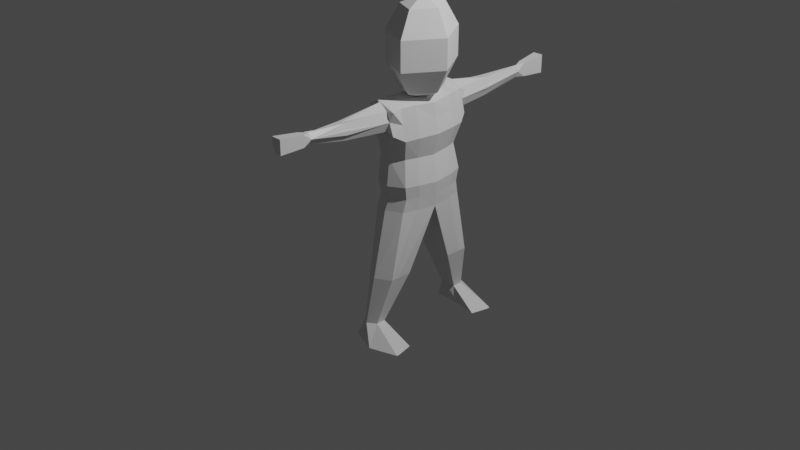 # Source: PLAYER_MODEL.blend  (saved by Blender 2.80.75; exported with 4.5.12 LTS)
import bpy
from mathutils import Matrix  # noqa: F401  (used for matrix-valued properties, if any)

bpy.ops.wm.read_factory_settings(use_empty=True)
scene = bpy.context.scene
scene.name = 'Scene'

# ---- collections
col_collection = bpy.data.collections.new('Collection'); scene.collection.children.link(col_collection)

# ---- materials (node trees are filled in below, after node groups)
mat_material = bpy.data.materials.new('Material')
mat_material.alpha_threshold = 0.0
mat_material.use_transparent_shadow = False
mat_material.line_color = (0.0, 0.0, 0.0, 1.0)

# ---- material node trees
mat_material.use_nodes = True; mat_material.node_tree.nodes.clear()
_N = mat_material.node_tree.nodes; _L = mat_material.node_tree.links
n0 = _N.new('ShaderNodeOutputMaterial'); n0.name = 'Material Output'; n0.location = (300, 300)
n1 = _N.new('ShaderNodeBsdfPrincipled'); n1.name = 'Principled BSDF'; n1.location = (10, 300)
n1.distribution = 'GGX'
n1.subsurface_method = 'BURLEY'
n1.inputs[2].default_value = 0.4
n1.inputs[3].default_value = 1.45
n1.inputs[27].default_value = (0.0, 0.0, 0.0, 1.0)
n1.inputs[28].default_value = 1.0
_L.new(n1.outputs[0], n0.inputs[0])
n0.is_active_output = True

# ---- world
world_world = bpy.data.worlds.new('World'); scene.world = world_world
world_world.use_nodes = True; world_world.node_tree.nodes.clear()
_N = world_world.node_tree.nodes; _L = world_world.node_tree.links
n0 = _N.new('ShaderNodeOutputWorld'); n0.name = 'World Output'; n0.location = (300, 300)
n1 = _N.new('ShaderNodeBackground'); n1.name = 'Background'; n1.location = (10, 300)
n1.inputs[0].default_value = (0.05088, 0.05088, 0.05088, 1.0)
_L.new(n1.outputs[0], n0.inputs[0])
n0.is_active_output = True
world_world.color = (0.05088, 0.05088, 0.05088)
world_world.use_sun_shadow = False
world_world.sun_shadow_jitter_overblur = 0.0

# ---- cameras
cam_camera = bpy.data.cameras.new('Camera')
cam_camera.clip_end = 100.0
cam_camera.ortho_scale = 7.314

# ---- lights
light_light = bpy.data.lights.new('Light', 'POINT')
light_light.transmission_factor = 0.0
light_light.energy = 1000.0
light_light.shadow_soft_size = 0.1
light_light.shadow_maximum_resolution = 0.006
light_light.use_absolute_resolution = True

# ---- meshes
me_cube = bpy.data.meshes.new('Cube')
me_cube.from_pydata([(0.4705, 0.85, 0.9942), (0.6336, 0.85, -0.9858), (0.4705, -0.7769, 0.9942), (0.6336, -0.7769, -0.9858), (-1.0, 0.8104, 1.0), (-1.0, 0.8104, -1.0), (-1.0, -0.8165, 1.0), (-1.0, -0.8165, -1.0), (-1.0, 0.003294, -1.0), (0.8889, 0.0, 0.9925), (-1.0, 0.0, 1.0), (1.0, 0.003294, -1.0), (0.7937, 0.85, 0.4108), (-1.0, -0.8165, 0.403), (0.7937, -0.7769, 0.4108), (-1.0, 0.8104, 0.403), (1.159, 0.0, 0.4273), (-1.0, 0.0, 0.403), (0.5269, 0.7448, 0.01192), (0.5269, -0.6779, 0.01192), (-1.001, 0.7102, -0.002296), (0.8696, 0.001529, -0.002296), (-1.001, 0.001529, -0.002296), (-1.001, -0.7125, -0.002296), (-0.6114, 3.892, 1.036), (-0.07603, 3.892, 1.036), (-0.07603, 3.892, 0.674), (-0.6114, 3.892, 0.674), (-0.6114, -3.642, 1.041), (-0.07603, -3.642, 1.041), (-0.07603, -3.642, 0.7566), (1.997, 1.37, -3.471), (-0.7667, 1.37, -3.471), (1.794, 0.8874, -3.471), (-0.7667, 0.9735, -3.471), (-0.7667, -1.166, -3.487), (-0.7667, -1.544, -3.487), (1.997, -1.544, -3.487), (1.794, -1.08, -3.487), (-0.004667, 1.0, -1.0), (-0.5041, -1.0, 1.115), (-0.1621, -0.9604, -0.9858), (-0.5041, 1.0, 1.115), (-0.004667, 0.0, -1.0), (-0.5041, 0.0, 1.115), (-0.004667, 1.0, 0.403), (-0.004667, -1.0, 0.403), (-0.06999, -0.873, -0.002296), (-0.06999, 0.876, -0.002296), (-0.345, 3.892, 1.036), (-0.345, 3.892, 0.674), (-0.345, -3.642, 1.041), (-0.345, -3.642, 0.7566), (0.6085, 1.573, -3.471), (0.6085, 0.9735, -3.471), (0.6085, -1.766, -3.487), (0.6085, -1.166, -3.487), (-1.0, 0.5, 1.0), (0.8425, 0.5396, -0.9858), (-1.0, 0.5, -1.0), (0.6747, 0.5396, 1.012), (0.9979, 0.5396, 0.4281), (-1.0, 0.5, 0.403), (-1.001, 0.4388, -0.002296), (0.7223, 0.4734, 0.01192), (1.997, 1.273, -3.471), (-0.7667, 1.273, -3.471), (0.6085, 1.273, -3.471), (-0.5041, 0.5, 1.115), (-1.0, -0.5, -1.0), (0.6747, -0.4604, 1.012), (-1.0, -0.5, 1.0), (0.8425, -0.4604, -0.9858), (-1.0, -0.5, 0.403), (0.9979, -0.4604, 0.4281), (0.7223, -0.4011, 0.01192), (-1.001, -0.4357, -0.002296), (-0.7667, -1.466, -3.487), (1.997, -1.466, -3.487), (0.6085, -1.466, -3.487), (-0.5041, -0.5, 1.115), (-1.0, -0.8165, 0.7015), (0.6321, 0.85, 0.7025), (0.6321, -0.7769, 0.7025), (-1.0, 0.8104, 0.7015), (0.9979, 0.0, 0.719), (-1.0, 0.0, 0.7015), (-0.07603, 3.892, 0.8551), (-0.6114, 3.892, 0.8551), (-0.6114, -3.642, 0.8988), (-0.07603, -3.642, 0.8988), (-0.345, -3.642, 0.8988), (-0.345, 3.892, 0.8551), (0.8363, 0.5396, 0.7198), (-1.0, 0.5, 0.7015), (-1.0, -0.5, 0.7015), (0.8363, -0.4604, 0.7198), (-0.3452, -2.04, 0.6286), (-0.3452, -2.04, 0.9463), (0.05286, -2.04, 0.7874), (-0.7395, -2.04, 0.7874), (-0.3452, 2.022, 0.5933), (-0.3452, 2.022, 0.9438), (0.05286, 2.022, 0.7686), (-0.7395, 2.022, 0.7686), (-0.3443, 3.146, 0.7048), (-0.3443, 3.146, 0.9459), (-0.2031, 3.146, 0.8254), (-0.4841, 3.146, 0.8254), (-0.3445, -2.868, 0.7486), (-0.3445, -2.868, 0.9557), (-0.142, -2.868, 0.8522), (-0.5451, -2.868, 0.8522), (-0.2739, -1.057, 0.6067), (-0.2739, -1.057, 1.094), (0.4041, -1.057, 0.7929), (-0.9456, -1.057, 0.7929), (-0.2739, 1.042, 0.6005), (-0.2739, 1.042, 1.094), (0.4094, 1.042, 0.7899), (-0.951, 1.042, 0.7899), (-0.6114, -3.642, 0.8988), (-0.4065, -3.642, 0.7566), (-0.5333, -2.04, 0.6286), (-0.7395, -2.04, 0.8248), (-0.5283, -2.04, 0.9463), (-0.7395, -2.04, 0.7507), (0.05286, -2.04, 0.7506), (-0.1453, -2.04, 0.9463), (-0.1453, -2.04, 0.6286), (0.05286, -2.04, 0.8251), (-0.5282, 2.022, 0.9438), (-0.7395, 2.022, 0.7482), (-0.5282, 2.022, 0.5933), (-0.7395, 2.022, 0.7893), (0.05286, 2.022, 0.7482), (-0.1452, 2.022, 0.9438), (0.05286, 2.022, 0.7893), (-0.1452, 2.022, 0.5933), (-0.4841, 3.146, 0.8254), (-0.3443, 3.146, 0.9459), (-0.5168, 3.338, 0.9691), (-0.3443, 3.146, 0.9459), (-0.2031, 3.146, 0.8254), (-0.1705, 3.338, 0.9691), (-0.3443, 3.146, 0.7048), (-0.4841, 3.146, 0.8254), (-0.517, 3.339, 0.6969), (-0.2031, 3.146, 0.8254), (-0.3443, 3.146, 0.7048), (-0.1703, 3.339, 0.6969), (-0.5451, -2.868, 0.9448), (-0.3398, -2.868, 0.7486), (-0.3445, -2.868, 0.9557), (-0.5451, -2.868, 0.8522), (-0.5617, -3.062, 0.9771), (-0.142, -2.868, 0.8522), (-0.3403, -2.868, 0.9557), (-0.1255, -3.062, 0.9771), (-0.3403, -2.868, 0.7486), (-0.142, -2.868, 0.8522), (-0.1254, -3.063, 0.7506), (-0.9456, -1.057, 0.7929), (-0.7339, -1.057, 0.9791), (-1.0, -1.0, 1.0), (0.206, -1.057, 0.9791), (0.4041, -1.057, 0.7929), (0.5987, -1.038, 0.9859), (0.4041, -1.057, 0.7929), (0.206, -1.057, 0.6067), (0.5884, -1.039, 0.5437), (-0.7388, -1.057, 0.6067), (-0.9456, -1.057, 0.7929), (-0.9943, -1.006, 0.4242), (-0.951, 1.042, 0.7899), (-0.7392, 1.042, 0.6005), (-0.9972, 1.002, 0.4145), (0.2115, 1.042, 0.6005), (0.4094, 1.042, 0.7899), (0.5945, 1.029, 0.5386), (-0.7392, 1.042, 0.9792), (-0.951, 1.042, 0.7899), (-1.0, 1.0, 1.0), (0.4094, 1.042, 0.7899), (0.2115, 1.042, 0.9792), (0.6044, 1.028, 0.9861), (-0.7528, -1.149, -2.24), (0.7522, -1.149, -2.24), (0.7522, -0.6368, -2.24), (-0.7528, -0.6368, -2.24), (-0.003801, -0.6044, -2.24), (-0.003801, -1.357, -2.24), (-0.7528, -0.9806, -2.24), (0.7522, -0.9806, -2.24), (0.7801, 1.071, -2.236), (-0.7806, 1.071, -2.236), (-0.7806, 0.5297, -2.236), (0.7801, 0.5297, -2.236), (-0.003899, 0.4971, -2.236), (-0.003899, 1.277, -2.236), (0.7801, 0.8873, -2.236), (-0.7806, 0.8873, -2.236), (0.2697, 1.225, -3.138), (-0.1544, 0.9379, -3.138), (-0.1544, 1.36, -3.138), (0.2697, 1.149, -3.138), (-0.5746, 1.149, -3.138), (-0.5746, 1.225, -3.138), (-0.5746, 0.9966, -3.138), (0.2697, 0.9966, -3.138), (-0.5877, -1.382, -3.162), (0.246, -1.171, -3.162), (-0.1728, -1.109, -3.162), (-0.1728, -1.526, -3.162), (-0.5877, -1.318, -3.162), (0.246, -1.318, -3.162), (0.246, -1.382, -3.162), (-0.5877, -1.171, -3.162), (0.735, 0.8256, -0.4869), (0.735, -0.754, -0.4869), (-1.014, 0.7872, -0.5011), (1.127, 0.0002948, -0.5011), (-1.014, 0.0002948, -0.5011), (-1.014, -0.7925, -0.5011), (0.05178, 0.9712, -0.5011), (-0.03534, -0.9501, -0.494), (0.9587, 0.5242, -0.4869), (-1.014, 0.4858, -0.5011), (-1.014, -0.4852, -0.5011), (0.9587, -0.4467, -0.4869), (0.6934, 0.7767, -0.7367), (0.6934, -0.7075, -0.7367), (-0.9292, 0.7406, -0.7503), (1.057, 0.001225, -0.7503), (-0.9292, 0.001225, -0.7503), (0.05946, 0.9135, -0.7503), (-0.05787, -0.8832, -0.7401), (0.901, 0.4935, -0.7367), (-0.9292, 0.4574, -0.7503), (-0.9292, -0.4549, -0.7503), (0.901, -0.4188, -0.7367), (-0.9292, -0.7436, -0.7503)], [], [(80, 71, 6, 40), (116, 172, 124, 100), (94, 57, 4, 84), (213, 210, 36, 55), (96, 70, 2, 83), (144, 143, 107, 87, 25), (93, 60, 9, 85), (204, 202, 31, 53), (95, 71, 10, 86), (68, 57, 10, 44), (76, 73, 17, 22), (64, 61, 16, 21), (48, 45, 12, 18), (75, 74, 14, 19), (63, 62, 15, 20), (47, 46, 13, 23), (225, 47, 23, 223), (227, 63, 20, 220), (229, 75, 19, 219), (224, 48, 18, 218), (226, 64, 21, 221), (228, 76, 22, 222), (92, 49, 25, 87), (147, 146, 108, 88, 27), (150, 149, 105, 50, 26), (155, 154, 112, 89, 28), (91, 51, 28, 89), (158, 157, 110, 51, 29), (161, 160, 111, 90, 30), (6, 81, 116, 162, 164), (67, 65, 33, 54), (206, 207, 32, 66), (203, 208, 34, 54), (205, 209, 33, 65), (79, 78, 37, 55), (212, 211, 38, 56), (215, 216, 37, 78), (214, 217, 35, 77), (217, 212, 56, 35), (77, 79, 55, 36), (209, 203, 54, 33), (66, 67, 54, 34), (112, 151, 121, 89), (111, 156, 158, 29, 90), (90, 29, 51, 91), (107, 148, 150, 26, 87), (108, 139, 141, 24, 88), (88, 24, 49, 92), (220, 20, 48, 224), (219, 19, 47, 225), (19, 14, 46, 47), (20, 15, 45, 48), (60, 68, 44, 9), (207, 204, 53, 32), (216, 213, 55, 37), (70, 80, 40, 2), (0, 42, 68, 60), (32, 53, 67, 66), (202, 205, 65, 31), (208, 206, 66, 34), (53, 31, 65, 67), (218, 18, 64, 226), (222, 22, 63, 227), (22, 17, 62, 63), (18, 12, 61, 64), (42, 4, 57, 68), (82, 0, 60, 93), (86, 10, 57, 94), (9, 44, 80, 70), (35, 56, 79, 77), (210, 214, 77, 36), (211, 215, 78, 38), (56, 38, 78, 79), (223, 23, 76, 228), (221, 21, 75, 229), (21, 16, 74, 75), (23, 13, 73, 76), (81, 6, 71, 95), (85, 9, 70, 96), (44, 10, 71, 80), (16, 85, 96, 74), (13, 81, 95, 73), (17, 86, 94, 62), (12, 82, 93, 61), (27, 88, 92, 50), (30, 90, 91, 52), (109, 159, 161, 30, 52), (152, 109, 52, 122), (106, 142, 144, 25, 49), (50, 92, 87, 26), (73, 95, 86, 17), (61, 93, 85, 16), (105, 145, 147, 27, 50), (74, 96, 83, 14), (62, 94, 84, 15), (110, 153, 155, 28, 51), (99, 127, 156, 111), (120, 181, 132, 104), (97, 129, 159, 109), (123, 97, 109, 152), (168, 115, 99, 130), (165, 114, 98, 128), (162, 116, 100, 126), (100, 124, 151, 112), (118, 184, 136, 102), (135, 103, 107, 143), (131, 102, 106, 140), (141, 140, 106, 49, 24), (177, 117, 101, 138), (174, 120, 104, 134), (102, 136, 142, 106), (104, 132, 139, 108), (117, 175, 133, 101), (103, 137, 148, 107), (101, 133, 145, 105), (119, 178, 137, 103), (138, 101, 105, 149), (134, 104, 108, 146), (183, 119, 103, 135), (180, 118, 102, 131), (114, 163, 125, 98), (113, 169, 129, 97), (115, 166, 127, 99), (98, 125, 153, 110), (130, 99, 111, 160), (128, 98, 110, 157), (126, 100, 112, 154), (171, 113, 97, 123), (15, 84, 120, 174, 176), (2, 40, 114, 165, 167), (14, 83, 115, 168, 170), (13, 46, 113, 171, 173), (81, 13, 173, 172, 116), (83, 2, 167, 166, 115), (46, 14, 170, 169, 113), (40, 6, 164, 163, 114), (0, 82, 119, 183, 185), (12, 45, 117, 177, 179), (4, 42, 118, 180, 182), (82, 12, 179, 178, 119), (84, 4, 182, 181, 120), (42, 0, 185, 184, 118), (45, 15, 176, 175, 117), (139, 140, 141), (142, 143, 144), (145, 146, 147), (148, 149, 150), (153, 154, 155), (156, 157, 158), (159, 160, 161), (162, 163, 164), (165, 166, 167), (168, 169, 170), (171, 172, 173), (174, 175, 176), (177, 178, 179), (180, 181, 182), (183, 184, 185), (152, 122, 121, 151), (171, 123, 124, 172), (153, 125, 126, 154), (156, 127, 128, 157), (159, 129, 130, 160), (180, 131, 132, 181), (145, 133, 134, 146), (183, 135, 136, 184), (148, 137, 138, 149), (131, 140, 139, 132), (135, 143, 142, 136), (123, 152, 151, 124), (125, 163, 162, 126), (127, 166, 165, 128), (129, 169, 168, 130), (133, 175, 174, 134), (137, 178, 177, 138), (52, 91, 89, 121, 122), (11, 72, 193, 188), (7, 69, 192, 186), (3, 41, 191, 187), (8, 43, 190, 189), (69, 8, 189, 192), (72, 3, 187, 193), (43, 11, 188, 190), (41, 7, 186, 191), (8, 59, 201, 196), (1, 58, 200, 194), (5, 39, 199, 195), (11, 43, 198, 197), (58, 11, 197, 200), (43, 8, 196, 198), (59, 5, 195, 201), (39, 1, 194, 199), (196, 201, 206, 208), (194, 200, 205, 202), (195, 199, 204, 207), (197, 198, 203, 209), (200, 197, 209, 205), (198, 196, 208, 203), (201, 195, 207, 206), (199, 194, 202, 204), (188, 193, 215, 211), (186, 192, 214, 210), (187, 191, 213, 216), (189, 190, 212, 217), (192, 189, 217, 214), (193, 187, 216, 215), (190, 188, 211, 212), (191, 186, 210, 213), (233, 221, 229, 240), (241, 223, 228, 239), (234, 222, 227, 238), (230, 218, 226, 237), (231, 219, 225, 236), (232, 220, 224, 235), (239, 228, 222, 234), (237, 226, 221, 233), (235, 224, 218, 230), (240, 229, 219, 231), (238, 227, 220, 232), (236, 225, 223, 241), (41, 236, 241, 7), (59, 238, 232, 5), (72, 240, 231, 3), (39, 235, 230, 1), (58, 237, 233, 11), (69, 239, 234, 8), (5, 232, 235, 39), (3, 231, 236, 41), (1, 230, 237, 58), (8, 234, 238, 59), (7, 241, 239, 69), (11, 233, 240, 72)])
_uv = me_cube.uv_layers.new(name='UVMap')
_uv.uv.foreach_set('vector', [0.5006, 0.1875, 0.625, 0.1875, 0.625, 0.25, 0.5006, 0.25, 0.5877, 0.5, 0.5877, 0.5, 0.5962, 0.5, 0.5877, 0.5, 0.5877, 0.6875, 0.625, 0.6875, 0.625, 0.75, 0.5877, 0.75, 0.375, 0.3756, 0.375, 0.5, 0.375, 0.5, 0.375, 0.3756, 0.3377, 0.6875, 0.375, 0.6875, 0.375, 0.75, 0.3377, 0.75, 0.375, 0.5, 0.3377, 0.5, 0.3377, 0.5, 0.3377, 0.5, 0.375, 0.5, 0.3377, 0.5625, 0.375, 0.5625, 0.375, 0.625, 0.3377, 0.625, 0.625, 0.6244, 0.625, 0.75, 0.625, 0.75, 0.625, 0.6244, 0.5877, 0.5625, 0.625, 0.5625, 0.625, 0.625, 0.5877, 0.625, 0.5006, 0.0625, 0.625, 0.0625, 0.625, 0.125, 0.5006, 0.125, 0.4627, 0.5625, 0.5504, 0.5625, 0.5504, 0.625, 0.4627, 0.625, 0.2127, 0.5625, 0.3004, 0.5625, 0.3004, 0.625, 0.2127, 0.625, 0.7127, 0.6244, 0.8004, 0.6244, 0.8004, 0.75, 0.7127, 0.75, 0.2127, 0.6875, 0.3004, 0.6875, 0.3004, 0.75, 0.2127, 0.75, 0.4627, 0.6875, 0.5504, 0.6875, 0.5504, 0.75, 0.4627, 0.75, 0.4627, 0.3756, 0.5504, 0.3756, 0.5504, 0.5, 0.4627, 0.5, 0.4188, 0.3756, 0.4627, 0.3756, 0.4627, 0.5, 0.4188, 0.5, 0.4188, 0.6875, 0.4627, 0.6875, 0.4627, 0.75, 0.4188, 0.75, 0.1688, 0.6875, 0.2127, 0.6875, 0.2127, 0.75, 0.1688, 0.75, 0.6688, 0.6244, 0.7127, 0.6244, 0.7127, 0.75, 0.6688, 0.75, 0.1688, 0.5625, 0.2127, 0.5625, 0.2127, 0.625, 0.1688, 0.625, 0.4188, 0.5625, 0.4627, 0.5625, 0.4627, 0.625, 0.4188, 0.625, 0.8377, 0.6244, 0.875, 0.6244, 0.875, 0.75, 0.8377, 0.75, 0.5504, 0.75, 0.5877, 0.75, 0.5877, 0.75, 0.5877, 0.75, 0.5504, 0.75, 0.8004, 0.75, 0.8004, 0.6244, 0.8004, 0.6244, 0.8004, 0.6244, 0.8004, 0.75, 0.625, 0.5, 0.5877, 0.5, 0.5877, 0.5, 0.5877, 0.5, 0.625, 0.5, 0.5877, 0.3756, 0.625, 0.3756, 0.625, 0.5, 0.5877, 0.5, 0.375, 0.25, 0.498, 0.25, 0.5006, 0.25, 0.5006, 0.25, 0.375, 0.25, 0.3004, 0.75, 0.3377, 0.75, 0.3377, 0.75, 0.3377, 0.75, 0.3004, 0.75, 0.625, 0.5, 0.5877, 0.5, 0.5877, 0.5, 0.5877, 0.5, 0.625, 0.5, 0.4994, 0.8125, 0.625, 0.8125, 0.625, 0.875, 0.4994, 0.875, 0.375, 0.6875, 0.375, 0.75, 0.375, 0.75, 0.375, 0.6875, 0.4994, 0.875, 0.375, 0.875, 0.375, 0.875, 0.4994, 0.875, 0.125, 0.5625, 0.125, 0.625, 0.125, 0.625, 0.125, 0.5625, 0.4994, 0.9375, 0.625, 0.9375, 0.625, 1.0, 0.4994, 1.0, 0.4994, 0.875, 0.625, 0.875, 0.625, 0.875, 0.4994, 0.875, 0.125, 0.6875, 0.125, 0.75, 0.125, 0.75, 0.125, 0.6875, 0.375, 0.5625, 0.375, 0.625, 0.375, 0.625, 0.375, 0.5625, 0.375, 0.875, 0.4994, 0.875, 0.4994, 0.875, 0.375, 0.875, 0.375, 0.9375, 0.4994, 0.9375, 0.4994, 1.0, 0.375, 1.0, 0.625, 0.875, 0.4994, 0.875, 0.4994, 0.875, 0.625, 0.875, 0.375, 0.8125, 0.4994, 0.8125, 0.4994, 0.875, 0.375, 0.875, 0.5877, 0.5, 0.6186, 0.5, 0.5877, 0.5, 0.5877, 0.5, 0.3377, 0.75, 0.3377, 0.75, 0.375, 0.75, 0.375, 0.75, 0.3377, 0.75, 0.5877, 0.25, 0.625, 0.25, 0.625, 0.3756, 0.5877, 0.3756, 0.3377, 0.5, 0.3377, 0.5, 0.3004, 0.5, 0.3004, 0.5, 0.3377, 0.5, 0.5877, 0.75, 0.5877, 0.75, 0.625, 0.75, 0.625, 0.75, 0.5877, 0.75, 0.8377, 0.5, 0.875, 0.5, 0.875, 0.6244, 0.8377, 0.6244, 0.6688, 0.5, 0.7127, 0.5, 0.7127, 0.6244, 0.6688, 0.6244, 0.4188, 0.25, 0.4627, 0.25, 0.4627, 0.3756, 0.4188, 0.3756, 0.4627, 0.25, 0.5504, 0.25, 0.5504, 0.3756, 0.4627, 0.3756, 0.7127, 0.5, 0.8004, 0.5, 0.8004, 0.6244, 0.7127, 0.6244, 0.375, 0.0625, 0.5006, 0.0625, 0.5006, 0.125, 0.375, 0.125, 0.625, 0.5, 0.625, 0.6244, 0.625, 0.6244, 0.625, 0.5, 0.375, 0.25, 0.375, 0.3756, 0.375, 0.3756, 0.375, 0.25, 0.375, 0.1875, 0.5006, 0.1875, 0.5006, 0.25, 0.375, 0.25, 0.375, 0.0, 0.5006, 0.0, 0.5006, 0.0625, 0.375, 0.0625, 0.375, 0.75, 0.4994, 0.75, 0.4994, 0.8125, 0.375, 0.8125, 0.125, 0.5, 0.125, 0.5625, 0.125, 0.5625, 0.125, 0.5, 0.375, 0.625, 0.375, 0.6875, 0.375, 0.6875, 0.375, 0.625, 0.4994, 0.75, 0.625, 0.75, 0.625, 0.8125, 0.4994, 0.8125, 0.1688, 0.5, 0.2127, 0.5, 0.2127, 0.5625, 0.1688, 0.5625, 0.4188, 0.625, 0.4627, 0.625, 0.4627, 0.6875, 0.4188, 0.6875, 0.4627, 0.625, 0.5504, 0.625, 0.5504, 0.6875, 0.4627, 0.6875, 0.2127, 0.5, 0.3004, 0.5, 0.3004, 0.5625, 0.2127, 0.5625, 0.5006, 0.0, 0.625, 0.0, 0.625, 0.0625, 0.5006, 0.0625, 0.3377, 0.5, 0.375, 0.5, 0.375, 0.5625, 0.3377, 0.5625, 0.5877, 0.625, 0.625, 0.625, 0.625, 0.6875, 0.5877, 0.6875, 0.375, 0.125, 0.5006, 0.125, 0.5006, 0.1875, 0.375, 0.1875, 0.375, 0.875, 0.4994, 0.875, 0.4994, 0.9375, 0.375, 0.9375, 0.375, 0.5, 0.375, 0.5625, 0.375, 0.5625, 0.375, 0.5, 0.125, 0.625, 0.125, 0.6875, 0.125, 0.6875, 0.125, 0.625, 0.4994, 0.875, 0.625, 0.875, 0.625, 0.9375, 0.4994, 0.9375, 0.4188, 0.5, 0.4627, 0.5, 0.4627, 0.5625, 0.4188, 0.5625, 0.1688, 0.625, 0.2127, 0.625, 0.2127, 0.6875, 0.1688, 0.6875, 0.2127, 0.625, 0.3004, 0.625, 0.3004, 0.6875, 0.2127, 0.6875, 0.4627, 0.5, 0.5504, 0.5, 0.5504, 0.5625, 0.4627, 0.5625, 0.5877, 0.5, 0.625, 0.5, 0.625, 0.5625, 0.5877, 0.5625, 0.3377, 0.625, 0.375, 0.625, 0.375, 0.6875, 0.3377, 0.6875, 0.5006, 0.125, 0.625, 0.125, 0.625, 0.1875, 0.5006, 0.1875, 0.3004, 0.625, 0.3377, 0.625, 0.3377, 0.6875, 0.3004, 0.6875, 0.5504, 0.5, 0.5877, 0.5, 0.5877, 0.5625, 0.5504, 0.5625, 0.5504, 0.625, 0.5877, 0.625, 0.5877, 0.6875, 0.5504, 0.6875, 0.3004, 0.5, 0.3377, 0.5, 0.3377, 0.5625, 0.3004, 0.5625, 0.8004, 0.5, 0.8377, 0.5, 0.8377, 0.6244, 0.8004, 0.6244, 0.5504, 0.25, 0.5877, 0.25, 0.5877, 0.3756, 0.5504, 0.3756, 0.5504, 0.3756, 0.5504, 0.373, 0.5504, 0.25, 0.5504, 0.25, 0.5504, 0.3756, 0.5504, 0.3729, 0.5504, 0.3756, 0.5504, 0.3756, 0.5504, 0.4043, 0.5006, 0.0, 0.5006, 0.0, 0.375, 0.0, 0.375, 0.0, 0.5006, 0.0, 0.8004, 0.6244, 0.8377, 0.6244, 0.8377, 0.75, 0.8004, 0.75, 0.5504, 0.5625, 0.5877, 0.5625, 0.5877, 0.625, 0.5504, 0.625, 0.3004, 0.5625, 0.3377, 0.5625, 0.3377, 0.625, 0.3004, 0.625, 0.8004, 0.6244, 0.8004, 0.6244, 0.8004, 0.5, 0.8004, 0.5, 0.8004, 0.6244, 0.3004, 0.6875, 0.3377, 0.6875, 0.3377, 0.75, 0.3004, 0.75, 0.5504, 0.6875, 0.5877, 0.6875, 0.5877, 0.75, 0.5504, 0.75, 0.5006, 0.25, 0.5006, 0.25, 0.625, 0.25, 0.625, 0.25, 0.5006, 0.25, 0.3377, 0.75, 0.3284, 0.75, 0.3377, 0.75, 0.3377, 0.75, 0.5877, 0.75, 0.5877, 0.75, 0.5834, 0.75, 0.5877, 0.75, 0.5504, 0.3756, 0.5504, 0.3125, 0.5504, 0.373, 0.5504, 0.3756, 0.5504, 0.435, 0.5504, 0.3756, 0.5504, 0.3756, 0.5504, 0.3732, 0.3377, 0.75, 0.3377, 0.75, 0.3377, 0.75, 0.3463, 0.75, 0.4117, 0.25, 0.5006, 0.25, 0.5006, 0.25, 0.4375, 0.25, 0.5877, 0.5, 0.5877, 0.5, 0.5877, 0.5, 0.5793, 0.5, 0.5877, 0.5, 0.5971, 0.5, 0.6179, 0.5, 0.5877, 0.5, 0.5006, 0.0, 0.4114, 0.0, 0.4375, 0.0, 0.5006, 0.0, 0.3331, 0.5, 0.3377, 0.5, 0.3377, 0.5, 0.3377, 0.5, 0.5583, 0.0, 0.5006, 0.0, 0.5006, 0.0, 0.5006, 0.0, 0.625, 0.0, 0.5006, 0.0, 0.5006, 0.0, 0.5006, 0.0, 0.625, 0.0, 0.8004, 0.7136, 0.8004, 0.6244, 0.8004, 0.6244, 0.8004, 0.6875, 0.5877, 0.75, 0.5877, 0.75, 0.5877, 0.75, 0.5921, 0.75, 0.5006, 0.0, 0.4375, 0.0, 0.5006, 0.0, 0.5006, 0.0, 0.5877, 0.75, 0.5831, 0.75, 0.5877, 0.75, 0.5877, 0.75, 0.8004, 0.6244, 0.8004, 0.5389, 0.8004, 0.5666, 0.8004, 0.6244, 0.3377, 0.5, 0.3423, 0.5, 0.3377, 0.5, 0.3377, 0.5, 0.8004, 0.6244, 0.8004, 0.5666, 0.8004, 0.6244, 0.8004, 0.6244, 0.3377, 0.5, 0.3377, 0.5, 0.342, 0.5, 0.3377, 0.5, 0.8004, 0.6875, 0.8004, 0.6244, 0.8004, 0.6244, 0.8004, 0.6244, 0.5923, 0.75, 0.5877, 0.75, 0.5877, 0.75, 0.5877, 0.75, 0.3377, 0.5, 0.3377, 0.5, 0.3377, 0.5, 0.3334, 0.5, 0.5861, 0.0, 0.5006, 0.0, 0.5006, 0.0, 0.5583, 0.0, 0.5006, 0.25, 0.5858, 0.25, 0.5584, 0.25, 0.5006, 0.25, 0.5504, 0.3756, 0.5504, 0.2867, 0.5504, 0.3125, 0.5504, 0.3756, 0.3377, 0.75, 0.3377, 0.75, 0.3293, 0.75, 0.3377, 0.75, 0.5006, 0.25, 0.5584, 0.25, 0.5006, 0.25, 0.5006, 0.25, 0.3472, 0.75, 0.3377, 0.75, 0.3377, 0.75, 0.3377, 0.75, 0.4375, 0.25, 0.5006, 0.25, 0.5006, 0.25, 0.498, 0.25, 0.5784, 0.5, 0.5877, 0.5, 0.5877, 0.5, 0.5877, 0.5, 0.5504, 0.4617, 0.5504, 0.3756, 0.5504, 0.3756, 0.5504, 0.435, 0.5504, 0.75, 0.5877, 0.75, 0.5877, 0.75, 0.5877, 0.75, 0.5504, 0.75, 0.375, 0.25, 0.5006, 0.25, 0.5006, 0.25, 0.4117, 0.25, 0.375, 0.25, 0.3004, 0.75, 0.3377, 0.75, 0.3377, 0.75, 0.3377, 0.75, 0.3004, 0.75, 0.5504, 0.5, 0.5504, 0.3756, 0.5504, 0.3756, 0.5504, 0.4617, 0.5504, 0.5, 0.5877, 0.5, 0.5504, 0.5, 0.5504, 0.5, 0.5877, 0.5, 0.5877, 0.5, 0.3377, 0.75, 0.375, 0.75, 0.375, 0.75, 0.3377, 0.75, 0.3377, 0.75, 0.5504, 0.3756, 0.5504, 0.25, 0.5504, 0.25, 0.5504, 0.2867, 0.5504, 0.3756, 0.5006, 0.25, 0.625, 0.25, 0.625, 0.25, 0.5858, 0.25, 0.5006, 0.25, 0.375, 0.5, 0.3377, 0.5, 0.3377, 0.5, 0.3377, 0.5, 0.375, 0.5, 0.8004, 0.75, 0.8004, 0.6244, 0.8004, 0.6244, 0.8004, 0.7136, 0.8004, 0.75, 0.625, 0.0, 0.5006, 0.0, 0.5006, 0.0, 0.5861, 0.0, 0.625, 0.0, 0.3377, 0.5, 0.3004, 0.5, 0.3004, 0.5, 0.3377, 0.5, 0.3377, 0.5, 0.5877, 0.75, 0.625, 0.75, 0.625, 0.75, 0.5877, 0.75, 0.5877, 0.75, 0.5006, 0.0, 0.375, 0.0, 0.375, 0.0, 0.4114, 0.0, 0.5006, 0.0, 0.8004, 0.6244, 0.8004, 0.5, 0.8004, 0.5, 0.8004, 0.5389, 0.8004, 0.6244, 0.5877, 0.75, 0.625, 0.75, 0.625, 0.75, 0.5006, 0.0, 0.375, 0.0, 0.375, 0.0, 0.8004, 0.6244, 0.8004, 0.5, 0.8004, 0.5, 0.3377, 0.5, 0.3004, 0.5, 0.3004, 0.5, 0.5006, 0.25, 0.625, 0.25, 0.625, 0.25, 0.3377, 0.75, 0.375, 0.75, 0.375, 0.75, 0.5504, 0.373, 0.5504, 0.25, 0.5504, 0.25, 0.5877, 0.5, 0.625, 0.5, 0.625, 0.5, 0.4117, 0.25, 0.375, 0.25, 0.375, 0.25, 0.3377, 0.75, 0.3004, 0.75, 0.3004, 0.75, 0.5504, 0.4617, 0.5504, 0.5005, 0.5504, 0.5, 0.5877, 0.75, 0.5504, 0.75, 0.5504, 0.75, 0.8004, 0.7136, 0.8004, 0.75, 0.8004, 0.75, 0.5861, 0.0, 0.625, 0.0, 0.625, 0.0, 0.3377, 0.5, 0.375, 0.5, 0.375, 0.5, 0.5504, 0.3729, 0.5504, 0.4043, 0.5877, 0.5, 0.6186, 0.5, 0.5504, 0.4617, 0.5504, 0.435, 0.5962, 0.5, 0.5877, 0.5, 0.5006, 0.25, 0.5584, 0.25, 0.625, 0.25, 0.625, 0.25, 0.3377, 0.75, 0.3284, 0.75, 0.375, 0.75, 0.375, 0.75, 0.5504, 0.373, 0.5504, 0.3125, 0.5504, 0.25, 0.5504, 0.25, 0.5861, 0.0, 0.5583, 0.0, 0.625, 0.0, 0.625, 0.0, 0.8004, 0.6244, 0.8004, 0.5666, 0.8004, 0.5, 0.8004, 0.5, 0.3377, 0.5, 0.3334, 0.5, 0.375, 0.5, 0.375, 0.5, 0.3377, 0.5, 0.3423, 0.5, 0.3004, 0.5, 0.3004, 0.5, 0.5583, 0.0, 0.5006, 0.0, 0.625, 0.0, 0.625, 0.0, 0.3331, 0.5, 0.3377, 0.5, 0.375, 0.5, 0.375, 0.5, 0.5504, 0.435, 0.5504, 0.3732, 0.6179, 0.5, 0.5971, 0.5, 0.5584, 0.25, 0.5858, 0.25, 0.625, 0.25, 0.625, 0.25, 0.3293, 0.75, 0.3377, 0.75, 0.375, 0.75, 0.375, 0.75, 0.5504, 0.3125, 0.5504, 0.2867, 0.5504, 0.25, 0.5504, 0.25, 0.8004, 0.5666, 0.8004, 0.5389, 0.8004, 0.5, 0.8004, 0.5, 0.342, 0.5, 0.3377, 0.5, 0.3004, 0.5, 0.3004, 0.5, 0.5504, 0.3756, 0.5877, 0.3756, 0.5877, 0.5, 0.5877, 0.5, 0.5504, 0.4043, 0.125, 0.625, 0.125, 0.6875, 0.125, 0.6875, 0.125, 0.625, 0.375, 0.5, 0.375, 0.5625, 0.375, 0.5625, 0.375, 0.5, 0.375, 0.25, 0.375, 0.3756, 0.375, 0.3756, 0.375, 0.25, 0.375, 0.875, 0.4994, 0.875, 0.4994, 0.875, 0.375, 0.875, 0.375, 0.5625, 0.375, 0.625, 0.375, 0.625, 0.375, 0.5625, 0.125, 0.6875, 0.125, 0.75, 0.125, 0.75, 0.125, 0.6875, 0.4994, 0.875, 0.625, 0.875, 0.625, 0.875, 0.4994, 0.875, 0.375, 0.3756, 0.375, 0.5, 0.375, 0.5, 0.375, 0.3756, 0.375, 0.625, 0.375, 0.6875, 0.375, 0.6875, 0.375, 0.625, 0.125, 0.5, 0.125, 0.5625, 0.125, 0.5625, 0.125, 0.5, 0.625, 0.5, 0.625, 0.6244, 0.625, 0.6244, 0.625, 0.5, 0.625, 0.875, 0.4994, 0.875, 0.4994, 0.875, 0.625, 0.875, 0.125, 0.5625, 0.125, 0.625, 0.125, 0.625, 0.125, 0.5625, 0.4994, 0.875, 0.375, 0.875, 0.375, 0.875, 0.4994, 0.875, 0.375, 0.6875, 0.375, 0.75, 0.375, 0.75, 0.375, 0.6875, 0.625, 0.6244, 0.625, 0.75, 0.625, 0.75, 0.625, 0.6244, 0.375, 0.625, 0.375, 0.6875, 0.375, 0.6875, 0.375, 0.625, 0.125, 0.5, 0.125, 0.5625, 0.125, 0.5625, 0.125, 0.5, 0.625, 0.5, 0.625, 0.6244, 0.625, 0.6244, 0.625, 0.5, 0.625, 0.875, 0.4994, 0.875, 0.4994, 0.875, 0.625, 0.875, 0.125, 0.5625, 0.125, 0.625, 0.125, 0.625, 0.125, 0.5625, 0.4994, 0.875, 0.375, 0.875, 0.375, 0.875, 0.4994, 0.875, 0.375, 0.6875, 0.375, 0.75, 0.375, 0.75, 0.375, 0.6875, 0.625, 0.6244, 0.625, 0.75, 0.625, 0.75, 0.625, 0.6244, 0.125, 0.625, 0.125, 0.6875, 0.125, 0.6875, 0.125, 0.625, 0.375, 0.5, 0.375, 0.5625, 0.375, 0.5625, 0.375, 0.5, 0.375, 0.25, 0.375, 0.3756, 0.375, 0.3756, 0.375, 0.25, 0.375, 0.875, 0.4994, 0.875, 0.4994, 0.875, 0.375, 0.875, 0.375, 0.5625, 0.375, 0.625, 0.375, 0.625, 0.375, 0.5625, 0.125, 0.6875, 0.125, 0.75, 0.125, 0.75, 0.125, 0.6875, 0.4994, 0.875, 0.625, 0.875, 0.625, 0.875, 0.4994, 0.875, 0.375, 0.3756, 0.375, 0.5, 0.375, 0.5, 0.375, 0.3756, 0.1469, 0.625, 0.1688, 0.625, 0.1688, 0.6875, 0.1469, 0.6875, 0.3969, 0.5, 0.4188, 0.5, 0.4188, 0.5625, 0.3969, 0.5625, 0.3969, 0.625, 0.4188, 0.625, 0.4188, 0.6875, 0.3969, 0.6875, 0.1469, 0.5, 0.1688, 0.5, 0.1688, 0.5625, 0.1469, 0.5625, 0.3969, 0.25, 0.4188, 0.25, 0.4188, 0.3756, 0.3969, 0.3756, 0.6469, 0.5, 0.6688, 0.5, 0.6688, 0.6244, 0.6469, 0.6244, 0.3969, 0.5625, 0.4188, 0.5625, 0.4188, 0.625, 0.3969, 0.625, 0.1469, 0.5625, 0.1688, 0.5625, 0.1688, 0.625, 0.1469, 0.625, 0.6469, 0.6244, 0.6688, 0.6244, 0.6688, 0.75, 0.6469, 0.75, 0.1469, 0.6875, 0.1688, 0.6875, 0.1688, 0.75, 0.1469, 0.75, 0.3969, 0.6875, 0.4188, 0.6875, 0.4188, 0.75, 0.3969, 0.75, 0.3969, 0.3756, 0.4188, 0.3756, 0.4188, 0.5, 0.3969, 0.5, 0.375, 0.3756, 0.3969, 0.3756, 0.3969, 0.5, 0.375, 0.5, 0.375, 0.6875, 0.3969, 0.6875, 0.3969, 0.75, 0.375, 0.75, 0.125, 0.6875, 0.1469, 0.6875, 0.1469, 0.75, 0.125, 0.75, 0.625, 0.6244, 0.6469, 0.6244, 0.6469, 0.75, 0.625, 0.75, 0.125, 0.5625, 0.1469, 0.5625, 0.1469, 0.625, 0.125, 0.625, 0.375, 0.5625, 0.3969, 0.5625, 0.3969, 0.625, 0.375, 0.625, 0.625, 0.5, 0.6469, 0.5, 0.6469, 0.6244, 0.625, 0.6244, 0.375, 0.25, 0.3969, 0.25, 0.3969, 0.3756, 0.375, 0.3756, 0.125, 0.5, 0.1469, 0.5, 0.1469, 0.5625, 0.125, 0.5625, 0.375, 0.625, 0.3969, 0.625, 0.3969, 0.6875, 0.375, 0.6875, 0.375, 0.5, 0.3969, 0.5, 0.3969, 0.5625, 0.375, 0.5625, 0.125, 0.625, 0.1469, 0.625, 0.1469, 0.6875, 0.125, 0.6875])
me_cube.materials.append(mat_material)
me_cube.use_remesh_preserve_volume = False
me_cube.use_remesh_preserve_attributes = False
me_cube.use_mirror_vertex_groups = False
me_cube.update()
me_sphere = bpy.data.meshes.new('Sphere')
me_sphere.from_pydata([(0.0, 0.5878, 0.809), (0.0, 0.9511, 0.309), (0.0, 0.9511, -0.309), (0.0, 0.5878, -0.809), (0.559, 0.1816, 0.809), (0.9045, 0.2939, 0.309), (0.9045, 0.2939, -0.309), (0.559, 0.1816, -0.809), (0.3455, -0.4755, 0.809), (0.559, -0.7694, 0.309), (0.559, -0.7694, -0.309), (0.3455, -0.4755, -0.809), (0.0, -8.742e-08, -1.0), (-5.139e-08, -1.581e-07, 1.0), (-0.3455, -0.4755, 0.809), (-0.559, -0.7694, 0.309), (-0.559, -0.7694, -0.309), (-0.3455, -0.4755, -0.809), (-0.559, 0.1816, 0.809), (-0.9045, 0.2939, 0.309), (-0.9045, 0.2939, -0.309), (-0.559, 0.1816, -0.809)], [], [(3, 2, 6, 7), (1, 0, 4, 5), (12, 3, 7), (2, 1, 5, 6), (0, 13, 4), (7, 6, 10, 11), (5, 4, 8, 9), (12, 7, 11), (6, 5, 9, 10), (4, 13, 8), (11, 10, 16, 17), (9, 8, 14, 15), (12, 11, 17), (10, 9, 15, 16), (8, 13, 14), (17, 16, 20, 21), (15, 14, 18, 19), (12, 17, 21), (16, 15, 19, 20), (14, 13, 18), (21, 20, 2, 3), (19, 18, 0, 1), (12, 21, 3), (20, 19, 1, 2), (18, 13, 0)])
_uv = me_sphere.uv_layers.new(name='UVMap')
_uv.uv.foreach_set('vector', [0.6, 0.2, 0.6, 0.4, 0.4, 0.4, 0.4, 0.2, 0.6, 0.6, 0.6, 0.8, 0.4, 0.8, 0.4, 0.6, 0.5, 0.0, 0.6, 0.2, 0.4, 0.2, 0.6, 0.4, 0.6, 0.6, 0.4, 0.6, 0.4, 0.4, 0.6, 0.8, 0.5, 1.0, 0.4, 0.8, 0.4, 0.2, 0.4, 0.4, 0.2, 0.4, 0.2, 0.2, 0.4, 0.6, 0.4, 0.8, 0.2, 0.8, 0.2, 0.6, 0.3, 0.0, 0.4, 0.2, 0.2, 0.2, 0.4, 0.4, 0.4, 0.6, 0.2, 0.6, 0.2, 0.4, 0.4, 0.8, 0.3, 1.0, 0.2, 0.8, 0.2, 0.2, 0.2, 0.4, 0.0, 0.4, 0.0, 0.2, 0.2, 0.6, 0.2, 0.8, 0.0, 0.8, 0.0, 0.6, 0.1, 0.0, 0.2, 0.2, 0.0, 0.2, 0.2, 0.4, 0.2, 0.6, 0.0, 0.6, 0.0, 0.4, 0.2, 0.8, 0.1, 1.0, 0.0, 0.8, 1.0, 0.2, 1.0, 0.4, 0.8, 0.4, 0.8, 0.2, 1.0, 0.6, 1.0, 0.8, 0.8, 0.8, 0.8, 0.6, 0.9, 0.0, 1.0, 0.2, 0.8, 0.2, 1.0, 0.4, 1.0, 0.6, 0.8, 0.6, 0.8, 0.4, 1.0, 0.8, 0.9, 1.0, 0.8, 0.8, 0.8, 0.2, 0.8, 0.4, 0.6, 0.4, 0.6, 0.2, 0.8, 0.6, 0.8, 0.8, 0.6, 0.8, 0.6, 0.6, 0.7, 0.0, 0.8, 0.2, 0.6, 0.2, 0.8, 0.4, 0.8, 0.6, 0.6, 0.6, 0.6, 0.4, 0.8, 0.8, 0.7, 1.0, 0.6, 0.8])
me_sphere.use_remesh_preserve_volume = False
me_sphere.use_remesh_preserve_attributes = False
me_sphere.use_mirror_vertex_groups = False
me_sphere.update()

# ---- objects
ob_cube = bpy.data.objects.new('Cube', me_cube)
ob_light = bpy.data.objects.new('Light', light_light)
ob_camera = bpy.data.objects.new('Camera', cam_camera)
ob_empty = bpy.data.objects.new('Empty', None)
ob_sphere = bpy.data.objects.new('Sphere', me_sphere)

# ---- transforms, parenting, visibility, modifiers, constraints
ob_cube.location = (0.299, 0.0, 0.8532)
ob_cube.scale = (0.2075, 0.4546, 0.53)
ob_cube.lock_rotations_4d = False
ob_cube.empty_display_type = 'ARROWS'
ob_cube.lineart.crease_threshold = 0.0
ob_light.location = (4.076, 1.005, 5.904)
ob_light.rotation_euler = (0.6503, 0.05522, 1.866)
ob_light.lock_rotations_4d = False
ob_light.empty_display_type = 'ARROWS'
ob_light.color = (0.0, 0.0, 0.0, 0.0)
ob_light.lineart.crease_threshold = 0.0
ob_camera.location = (7.359, -6.926, 4.958)
ob_camera.rotation_euler = (1.109, 0.0, 0.8149)
ob_camera.lock_rotations_4d = False
ob_camera.empty_display_type = 'ARROWS'
ob_camera.color = (0.0, 0.0, 0.0, 0.0)
ob_camera.display_type = 'WIRE'
ob_camera.lineart.crease_threshold = 0.0
ob_empty.location = (0.0, 0.0, 0.0)
ob_empty.rotation_euler = (1.571, -0.0, 1.571)
ob_empty.empty_display_type = 'IMAGE'
ob_empty.empty_display_size = 5.0
ob_empty.lineart.crease_threshold = 0.0
ob_sphere.location = (0.3148, 0.0, 1.884)
ob_sphere.rotation_euler = (0.0, -0.0, -2.844)
ob_sphere.scale = (0.3581, 0.4293, 0.4914)
ob_sphere.lineart.crease_threshold = 0.0

# ---- collection membership
col_collection.objects.link(ob_cube)
col_collection.objects.link(ob_light)
col_collection.objects.link(ob_camera)
col_collection.objects.link(ob_empty)
col_collection.objects.link(ob_sphere)

# ---- scene / render settings (as saved in the file)
scene.camera = ob_camera
scene.frame_start = 1; scene.frame_end = 250; scene.frame_set(1)
scene.render.engine = 'BLENDER_EEVEE_NEXT'
scene.cycles.use_denoising = False
scene.cycles.samples = 128
scene.cycles.sampling_pattern = 'TABULATED_SOBOL'
scene.cycles.use_adaptive_sampling = False
scene.cycles.use_light_tree = False
scene.view_settings.view_transform = 'Filmic'
bpy.context.view_layer.update()
